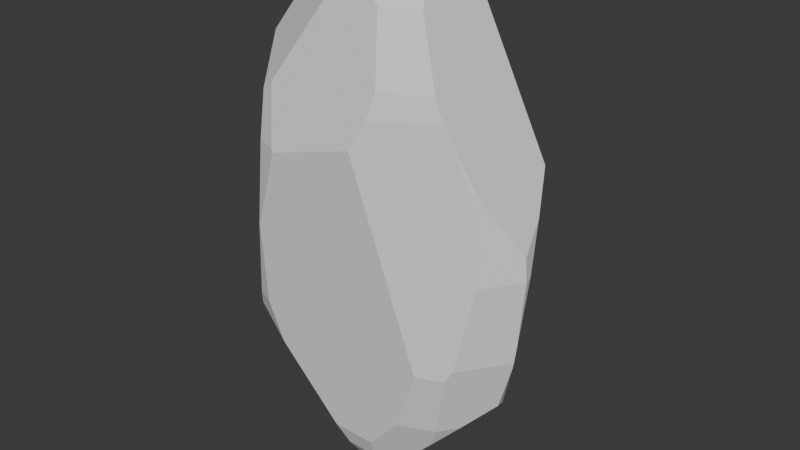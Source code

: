 # Source: IceChunk.blend  (saved by Blender 4.2.66; exported with 4.5.12 LTS)
import bpy
from mathutils import Matrix  # noqa: F401  (used for matrix-valued properties, if any)

bpy.ops.wm.read_factory_settings(use_empty=True)
scene = bpy.context.scene
scene.name = 'Scene'

# ---- collections
col_collection = bpy.data.collections.new('Collection'); scene.collection.children.link(col_collection)

# ---- world
world_world = bpy.data.worlds.new('World'); scene.world = world_world
world_world.use_nodes = True; world_world.node_tree.nodes.clear()
_N = world_world.node_tree.nodes; _L = world_world.node_tree.links
n0 = _N.new('ShaderNodeOutputWorld'); n0.name = 'World Output'; n0.location = (300, 300)
n1 = _N.new('ShaderNodeBackground'); n1.name = 'Background'; n1.location = (10, 300)
n1.inputs[0].default_value = (0.05088, 0.05088, 0.05088, 1.0)
_L.new(n1.outputs[0], n0.inputs[0])
n0.is_active_output = True
world_world.color = (0.05088, 0.05088, 0.05088)
world_world.sun_shadow_jitter_overblur = 0.0

# ---- meshes
me_sphere_001 = bpy.data.meshes.new('Sphere.001')
me_sphere_001.from_pydata([(0.4374, 0.6806, -0.5878), (0.3178, 0.4945, -0.809), (0.9898, -0.1423, 0.0), (0.6114, -0.5298, -0.5878), (0.1656, -0.564, -0.809), (-0.5347, 0.2442, -0.809), (-0.5657, 0.02857, 0.809), (0.3745, 0.171, 0.8987), (0.9774, -0.1405, 0.07902), (0.4037, -0.3498, 0.8363), (0.7947, -0.4565, 0.309), (0.583, -0.548, 0.5878), (0.4225, -0.3989, 0.809), (-0.2888, 0.9152, 0.0), (-0.6968, -0.6037, -0.3661), (-0.6607, -0.6601, -0.309), (-0.5544, -0.7842, 0.0), (-0.5282, -0.7453, 0.309), (-0.7994, -0.1094, 0.5871), (-0.912, -0.03565, 0.06641), (-0.8749, -0.03463, 0.3226), (-0.7986, -0.1104, 0.5894), (-0.5605, -0.6313, 0.4693), (0.3012, -0.7292, 0.5878), (-0.3798, -0.8407, 0.309), (0.2099, -0.5355, 0.809), (-0.4734, -0.6656, 0.5067), (0.703, -0.6092, -0.3499), (0.8345, -0.4825, 0.0), (0.7832, -0.4817, 0.309), (0.7376, -0.5816, -0.309), (0.6647, -0.5412, 0.479), (0.637, -0.5555, 0.5153), (0.2764, -0.7967, 0.499), (0.5007, 0.7791, -0.3579), (0.5498, 0.5508, -0.5878), (0.9499, -0.1366, -0.2548), (0.9293, -0.1336, -0.333), (0.9784, -0.06278, 0.0), (0.9387, -0.1412, -0.309), (0.5013, 0.8039, -0.309), (0.924, 0.1414, 0.1631), (0.1126, -0.3834, -0.9049), (-0.3495, 0.1596, -0.9128), (-8.89e-08, 0.2304, -0.9635), (0.1065, 0.1657, -0.9688), (-0.5148, 0.7873, -0.2802), (-0.4861, 0.3002, -0.809), (-0.5581, 0.7493, -0.309), (-3.949e-07, 0.9633, -0.2319), (0.03306, 0.2993, -0.9511), (0.2996, 0.4998, -0.809), (0.1094, 0.9189, -0.309), (0.3259, 0.7133, -0.5878), (-1.11e-07, 0.2878, -0.9544), (-0.1106, 0.2604, -0.9536), (-0.2009, 0.249, -0.9413), (0.1875, -0.6386, -0.7313), (0.401, -0.665, -0.5878), (-0.5524, -0.7297, -0.309), (-0.5437, -0.7911, 0.0), (-0.3688, -0.8492, 0.3007), (0.1929, -0.8634, 0.3991), (0.5475, -0.7119, -0.3452), (0.2318, 0.3606, 0.8901), (-1.707e-07, 0.4696, 0.8692), (0.4314, 0.3065, 0.8288), (-0.08751, 0.5715, 0.7403), (-0.01897, 0.975, -0.1225), (-0.1095, 0.6118, 0.6786), (0.835, 0.4032, 0.2938), (0.514, 0.8102, -0.2455), (-4.034e-07, 0.9773, -0.1432), (-0.932, -0.08814, -0.2453), (-0.8312, -0.3257, -0.3523), (-0.5635, 0.2574, -0.7773), (-0.6283, 0.6684, -0.309), (-0.8012, 0.413, -0.1754), (-0.5835, 0.6295, -0.4303), (-0.5486, 0.3834, -0.703), (-0.9218, -0.006752, -0.2817), (-0.6956, 0.07008, -0.6688), (-0.1812, 0.2689, 0.9293), (-0.3845, -0.004101, 0.9067), (0.3635, 0.166, 0.9049), (0.3767, -0.3265, 0.8545), (0.3891, -0.2789, 0.859), (0.3707, 0.1456, 0.9026), (-0.2949, 0.1485, 0.9199), (-0.1037, -0.4465, 0.8546), (0.1501, -0.4982, 0.8428), (0.1965, 0.3057, 0.9234), (-1.309e-07, 0.3456, 0.9324), (0.207, 0.3221, -0.9134), (0.383, 0.4192, -0.809), (0.8419, -0.121, -0.5063), (0.5456, -0.4728, -0.6748), (0.6952, -0.3464, -0.5878), (0.3281, -0.4596, -0.809), (0.8086, 0.02119, -0.5322), (0.6187, 0.3626, -0.662), (0.1079, 0.1679, -0.9684), (0.1071, 0.1651, -0.9688), (0.1599, -0.3247, -0.9175), (0.1423, 0.2672, -0.9511), (-0.02561, -0.564, -0.809), (-0.6942, -0.6016, -0.3727), (-0.565, 0.03311, -0.809), (-0.4203, 0.01143, -0.8867), (-0.03227, -0.426, -0.8823), (-0.4626, -0.6984, -0.4622), (-0.08599, -0.6419, -0.7278), (-0.7514, -0.356, -0.475), (-0.6423, -0.01163, -0.7359), (-0.5453, 0.286, 0.5766), (-0.4668, 0.4497, 0.4893), (-0.6878, 0.249, 0.3608), (-0.4352, 0.5067, 0.4671), (-0.4839, 0.4233, 0.4951), (-0.4487, 0.6319, 0.2614), (-0.4296, 0.5183, 0.4609), (-0.6643, 0.1899, 0.4902), (-0.613, 0.3743, 0.3216), (-0.5251, 0.5754, 0.1985), (-0.6591, 0.4528, 0.1216)], [], [(87, 84, 91, 92, 82, 88, 83, 89, 90, 85, 86), (99, 95, 97, 96, 98, 103, 102, 101, 104, 93, 94, 100), (51, 53, 0, 1), (93, 1, 94), (36, 38, 2), (99, 37, 95), (96, 97, 3), (86, 85, 9), (63, 27, 30, 28, 29, 31, 32, 33, 62), (103, 98, 4, 42), (112, 113, 107, 108, 109, 105, 111, 110, 106), (108, 107, 5, 43), (38, 41, 8, 2), (66, 70, 71, 72, 68, 69, 67, 65, 64), (24, 26, 22, 17), (59, 60, 16, 15), (110, 59, 15, 14, 106), (89, 83, 6, 21, 22, 26), (60, 61, 24, 17, 16), (11, 12, 25, 23), (33, 32, 11, 23), (10, 31, 29), (36, 2, 28, 30, 39), (2, 8, 10, 29, 28), (95, 37, 39, 30, 27, 3, 97), (53, 52, 40, 34, 0), (0, 34, 35), (44, 55, 54), (78, 76, 48), (43, 5, 47, 56), (3, 27, 63, 58), (96, 3, 58, 57, 4, 98), (49, 72, 71, 40, 52), (120, 69, 68, 13, 119), (117, 67, 69, 120), (22, 21, 18, 20, 19, 73, 74, 14, 15, 16, 17), (106, 14, 74, 112), (52, 53, 51, 50, 54, 55, 56, 47, 79, 78, 48, 46, 49), (114, 118, 115, 117, 120, 119, 123, 124, 122, 116, 121), (80, 77, 76, 78, 79, 75, 81), (5, 75, 79, 47), (107, 113, 81, 75, 5), (65, 92, 91, 64), (25, 90, 89, 26, 24, 61, 62, 33, 23), (70, 66, 7, 87, 86, 9, 12, 11, 32, 31, 10, 8, 41), (9, 85, 90, 25, 12), (7, 84, 87), (64, 91, 84, 7, 66), (118, 88, 82, 115), (115, 82, 92, 65, 67, 117), (108, 43, 56, 55, 44, 45, 102, 103, 42, 109), (45, 101, 102), (44, 54, 50, 104, 101, 45), (41, 38, 36, 39, 37, 99, 100, 35, 34, 40, 71, 70), (1, 0, 35, 100, 94), (50, 51, 1, 93, 104), (73, 80, 81, 113, 112, 74), (59, 110, 111, 57, 58, 63, 62, 61, 60), (42, 4, 105, 109), (4, 57, 111, 105), (77, 124, 123, 46, 48, 76), (73, 19, 122, 124, 77, 80), (46, 123, 119, 13, 68, 72, 49), (20, 18, 121, 116), (19, 20, 116, 122), (21, 6, 114, 121, 18), (6, 83, 88, 118, 114)])
_uv = me_sphere_001.uv_layers.new(name='UVMap')
_uv.uv.foreach_set('vector', [0.1016, 0.2893, 0.09673, 0.2904, 0.05048, 0.2736, 0.02056, 0.2382, 0.01527, 0.1915, 0.02617, 0.1531, 0.04611, 0.1156, 0.1647, 0.118, 0.2034, 0.1636, 0.1951, 0.2316, 0.1871, 0.24, 0.9957, 0.3007, 0.9952, 0.3335, 0.9414, 0.3738, 0.8933, 0.3925, 0.8364, 0.3769, 0.8006, 0.3379, 0.8188, 0.2286, 0.8192, 0.2281, 0.8349, 0.2086, 0.8557, 0.2004, 0.9089, 0.1897, 0.9678, 0.2157, 0.8964, 0.1647, 0.9348, 0.1095, 0.9566, 0.1265, 0.9, 0.1674, 0.8557, 0.2004, 0.9, 0.1674, 0.9089, 0.1897, 0.7891, 0.6455, 0.7494, 0.595, 0.7646, 0.5891, 0.7941, 0.7156, 0.7972, 0.6626, 0.8178, 0.6996, 0.9319, 0.6995, 0.8846, 0.6951, 0.9299, 0.6777, 0.1871, 0.24, 0.1951, 0.2316, 0.2043, 0.2343, 0.9521, 0.6065, 0.917, 0.621, 0.9046, 0.6151, 0.8486, 0.5568, 0.8266, 0.4857, 0.8352, 0.4388, 0.8376, 0.4286, 0.9221, 0.401, 0.9521, 0.4153, 0.8006, 0.3379, 0.8364, 0.3769, 0.7941, 0.3854, 0.7873, 0.3459, 0.6862, 0.2253, 0.6902, 0.3197, 0.6779, 0.3442, 0.6468, 0.3677, 0.5347, 0.35, 0.5228, 0.3219, 0.5292, 0.2936, 0.6015, 0.2085, 0.6559, 0.1842, 0.3138, 0.7305, 0.2827, 0.717, 0.3087, 0.6744, 0.3434, 0.7036, 0.7494, 0.595, 0.6987, 0.5728, 0.7585, 0.5711, 0.7646, 0.5891, 0.6698, 0.5503, 0.6315, 0.7046, 0.459, 0.7252, 0.3861, 0.6147, 0.387, 0.6081, 0.5388, 0.4723, 0.5558, 0.4672, 0.599, 0.4643, 0.646, 0.5041, 0.5407, 0.0359, 0.5625, 0.004255, 0.5861, 0.01003, 0.5799, 0.03562, 0.6138, 0.1674, 0.5949, 0.09631, 0.5977, 0.09629, 0.6424, 0.1672, 0.6015, 0.2085, 0.6138, 0.1674, 0.6424, 0.1672, 0.6561, 0.1824, 0.6559, 0.1842, 0.1647, 0.118, 0.04611, 0.1156, 0.03059, 0.08339, 0.05431, 0.01999, 0.19, 0.004255, 0.202, 0.01749, 0.5949, 0.09631, 0.5381, 0.03756, 0.5407, 0.0359, 0.5799, 0.03562, 0.5977, 0.09629, 0.2873, 0.2482, 0.2184, 0.2322, 0.2205, 0.1714, 0.2901, 0.1676, 0.3094, 0.1548, 0.3024, 0.259, 0.2873, 0.2482, 0.2901, 0.1676, 0.8204, 0.4881, 0.8352, 0.4388, 0.8266, 0.4857, 0.7891, 0.6455, 0.7646, 0.5891, 0.8486, 0.5568, 0.9046, 0.6151, 0.7958, 0.6569, 0.7646, 0.5891, 0.7585, 0.5711, 0.8204, 0.4881, 0.8266, 0.4857, 0.8486, 0.5568, 0.8178, 0.6996, 0.7972, 0.6626, 0.7958, 0.6569, 0.9046, 0.6151, 0.917, 0.621, 0.9299, 0.6777, 0.8846, 0.6951, 0.38, 0.7535, 0.3788, 0.663, 0.4468, 0.7338, 0.4403, 0.7427, 0.3994, 0.7737, 0.9566, 0.1265, 0.9957, 0.09941, 0.9719, 0.1648, 0.8006, 0.2046, 0.7796, 0.1879, 0.8053, 0.1917, 0.279, 0.5473, 0.2566, 0.5238, 0.2749, 0.5069, 0.7244, 0.1868, 0.6987, 0.147, 0.7131, 0.139, 0.7604, 0.1818, 0.3676, 0.3172, 0.3318, 0.2647, 0.3623, 0.2446, 0.4093, 0.2916, 0.3896, 0.337, 0.3676, 0.3172, 0.4093, 0.2916, 0.4663, 0.3115, 0.4787, 0.3337, 0.4465, 0.3534, 0.3721, 0.6299, 0.3861, 0.6147, 0.459, 0.7252, 0.4468, 0.7338, 0.3788, 0.663, 0.461, 0.4573, 0.5388, 0.4723, 0.387, 0.6081, 0.3721, 0.5439, 0.4151, 0.4832, 0.4621, 0.4557, 0.5558, 0.4672, 0.5388, 0.4723, 0.461, 0.4573, 0.004255, 0.6813, 0.004255, 0.5626, 0.004609, 0.5628, 0.04517, 0.5834, 0.08201, 0.6178, 0.1251, 0.6697, 0.1327, 0.7308, 0.1254, 0.7874, 0.1153, 0.7909, 0.06673, 0.7741, 0.02355, 0.7251, 0.1271, 0.7878, 0.1254, 0.7874, 0.1327, 0.7308, 0.1611, 0.7525, 0.9249, 0.03194, 0.9348, 0.1095, 0.8964, 0.1647, 0.8135, 0.1919, 0.8053, 0.1917, 0.7796, 0.1879, 0.7604, 0.1818, 0.7131, 0.139, 0.7139, 0.1101, 0.7455, 0.04, 0.7691, 0.01014, 0.7835, 0.004254, 0.9106, 0.00885, 0.08313, 0.4827, 0.1194, 0.4654, 0.1255, 0.4607, 0.1396, 0.4519, 0.1425, 0.4504, 0.1844, 0.4541, 0.1781, 0.4744, 0.1591, 0.5103, 0.1246, 0.4992, 0.09465, 0.5198, 0.07058, 0.5144, 0.141, 0.6581, 0.1838, 0.5588, 0.2566, 0.5238, 0.279, 0.5473, 0.3036, 0.6325, 0.3007, 0.6678, 0.2448, 0.6921, 0.3087, 0.6744, 0.3007, 0.6678, 0.3036, 0.6325, 0.3214, 0.6628, 0.2827, 0.717, 0.255, 0.717, 0.2448, 0.6921, 0.3007, 0.6678, 0.3087, 0.6744, 0.004255, 0.2544, 0.02056, 0.2382, 0.05048, 0.2736, 0.0477, 0.288, 0.2205, 0.1714, 0.2034, 0.1636, 0.1647, 0.118, 0.202, 0.01749, 0.2659, 0.01632, 0.2695, 0.01757, 0.3233, 0.1301, 0.3094, 0.1548, 0.2901, 0.1676, 0.1696, 0.422, 0.08619, 0.3226, 0.09766, 0.2933, 0.1016, 0.2893, 0.1871, 0.24, 0.2043, 0.2343, 0.2184, 0.2322, 0.2873, 0.2482, 0.3024, 0.259, 0.3066, 0.2667, 0.3233, 0.3055, 0.3091, 0.3846, 0.2419, 0.4084, 0.2043, 0.2343, 0.1951, 0.2316, 0.2034, 0.1636, 0.2205, 0.1714, 0.2184, 0.2322, 0.09766, 0.2933, 0.09673, 0.2904, 0.1016, 0.2893, 0.0477, 0.288, 0.05048, 0.2736, 0.09673, 0.2904, 0.09766, 0.2933, 0.08619, 0.3226, 0.1194, 0.4654, 0.04799, 0.4628, 0.075, 0.4365, 0.1255, 0.4607, 0.4656, 0.4487, 0.5979, 0.4305, 0.6196, 0.4582, 0.599, 0.4643, 0.5558, 0.4672, 0.4621, 0.4557, 0.701, 0.2117, 0.7244, 0.1868, 0.7604, 0.1818, 0.7796, 0.1879, 0.8006, 0.2046, 0.8187, 0.2285, 0.8188, 0.2286, 0.8006, 0.3379, 0.7873, 0.3459, 0.755, 0.3414, 0.8187, 0.2285, 0.8192, 0.2281, 0.8188, 0.2286, 0.8006, 0.2046, 0.8053, 0.1917, 0.8135, 0.1919, 0.8349, 0.2086, 0.8192, 0.2281, 0.8187, 0.2285, 0.6433, 0.7508, 0.6397, 0.7944, 0.5978, 0.8345, 0.5872, 0.8418, 0.5811, 0.8439, 0.5168, 0.851, 0.4391, 0.8282, 0.4265, 0.7974, 0.4403, 0.7427, 0.4468, 0.7338, 0.459, 0.7252, 0.6315, 0.7046, 0.9, 0.1674, 0.9566, 0.1265, 0.9719, 0.1648, 0.9678, 0.2157, 0.9089, 0.1897, 0.8135, 0.1919, 0.8964, 0.1647, 0.9, 0.1674, 0.8557, 0.2004, 0.8349, 0.2086, 0.1251, 0.6697, 0.141, 0.6581, 0.2448, 0.6921, 0.255, 0.717, 0.1611, 0.7525, 0.1327, 0.7308, 0.6138, 0.1674, 0.6015, 0.2085, 0.5292, 0.2936, 0.4663, 0.3115, 0.4093, 0.2916, 0.3623, 0.2446, 0.4033, 0.04989, 0.5381, 0.03756, 0.5949, 0.09631, 0.5044, 0.3677, 0.4787, 0.3337, 0.5228, 0.3219, 0.5347, 0.35, 0.4787, 0.3337, 0.4663, 0.3115, 0.5292, 0.2936, 0.5228, 0.3219, 0.1838, 0.5588, 0.1591, 0.5103, 0.1781, 0.4744, 0.2803, 0.4951, 0.2749, 0.5069, 0.2566, 0.5238, 0.1251, 0.6697, 0.08201, 0.6178, 0.1246, 0.4992, 0.1591, 0.5103, 0.1838, 0.5588, 0.141, 0.6581, 0.2803, 0.4951, 0.1781, 0.4744, 0.1844, 0.4541, 0.2794, 0.4305, 0.344, 0.4326, 0.3504, 0.4347, 0.3636, 0.4493, 0.04517, 0.5834, 0.004609, 0.5628, 0.07058, 0.5144, 0.09465, 0.5198, 0.08201, 0.6178, 0.04517, 0.5834, 0.09465, 0.5198, 0.1246, 0.4992, 0.004255, 0.5626, 0.01545, 0.5038, 0.08313, 0.4827, 0.07058, 0.5144, 0.004609, 0.5628, 0.6987, 0.7676, 0.7247, 0.7259, 0.733, 0.7241, 0.733, 0.85, 0.7179, 0.8305])
me_sphere_001.update()

# ---- objects
ob_sphere = bpy.data.objects.new('Sphere', me_sphere_001)

# ---- transforms, parenting, visibility, modifiers, constraints
ob_sphere.location = (0.0, 0.0, 0.0)
ob_sphere.scale = (1.0, 0.6563, 1.693)

# ---- collection membership
col_collection.objects.link(ob_sphere)

# ---- scene / render settings (as saved in the file)
scene.frame_start = 1; scene.frame_end = 250; scene.frame_set(100)
scene.render.engine = 'BLENDER_EEVEE_NEXT'
bpy.context.view_layer.update()

# ---- added for rendering (the .blend has no active camera and no usable light): camera, sun
cam_auto = bpy.data.cameras.new('AutoCamera')
cam_auto.lens = 50.0
cam_auto.sensor_width = 36.0
cam_auto.clip_end = 1000.0
ob_auto_camera = bpy.data.objects.new('AutoCamera', cam_auto)
scene.collection.objects.link(ob_auto_camera)
ob_auto_camera.location = (3.67344, -4.33606, 2.88485)
ob_auto_camera.rotation_euler = (1.09748, -7.21219e-08, 0.694738)
scene.camera = ob_auto_camera
light_auto_sun = bpy.data.lights.new('AutoSun', 'SUN')
light_auto_sun.energy = 3.0
light_auto_sun.angle = 0.0523599
ob_auto_sun = bpy.data.objects.new('AutoSun', light_auto_sun)
scene.collection.objects.link(ob_auto_sun)
ob_auto_sun.rotation_euler = (0.872665, 0.174533, 0.523599)
bpy.context.view_layer.update()
